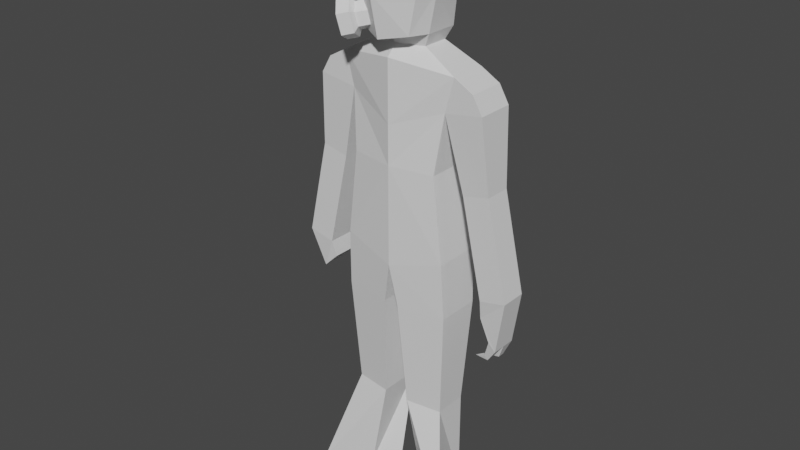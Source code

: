 # Source: human_base.blend  (saved by Blender 3.6.13; exported with 4.5.12 LTS)
import bpy
from mathutils import Matrix  # noqa: F401  (used for matrix-valued properties, if any)

bpy.ops.wm.read_factory_settings(use_empty=True)
scene = bpy.context.scene
scene.name = 'Scene'

# ---- materials (node trees are filled in below, after node groups)
mat_material = bpy.data.materials.new('Material')
mat_material.alpha_threshold = 0.0
mat_material.use_transparent_shadow = False
mat_material.roughness = 0.5
mat_material.line_color = (0.0, 0.0, 0.0, 1.0)

# ---- material node trees
mat_material.use_nodes = True; mat_material.node_tree.nodes.clear()
_N = mat_material.node_tree.nodes; _L = mat_material.node_tree.links
n0 = _N.new('ShaderNodeOutputMaterial'); n0.name = 'Material Output'; n0.location = (300, 300)
n1 = _N.new('ShaderNodeBsdfPrincipled'); n1.name = 'Principled BSDF'; n1.location = (10, 300)
n1.distribution = 'GGX'
n1.subsurface_method = 'RANDOM_WALK_SKIN'
n1.inputs[3].default_value = 1.45
n1.inputs[27].default_value = (0.0, 0.0, 0.0, 1.0)
n1.inputs[28].default_value = 1.0
_L.new(n1.outputs[0], n0.inputs[0])
n0.is_active_output = True

# ---- world
world_world = bpy.data.worlds.new('World'); scene.world = world_world
world_world.use_nodes = True; world_world.node_tree.nodes.clear()
_N = world_world.node_tree.nodes; _L = world_world.node_tree.links
n0 = _N.new('ShaderNodeOutputWorld'); n0.name = 'World Output'; n0.location = (300, 300)
n1 = _N.new('ShaderNodeBackground'); n1.name = 'Background'; n1.location = (10, 300)
n1.inputs[0].default_value = (0.05088, 0.05088, 0.05088, 1.0)
_L.new(n1.outputs[0], n0.inputs[0])
n0.is_active_output = True
world_world.color = (0.05088, 0.05088, 0.05088)
world_world.use_sun_shadow = False
world_world.sun_shadow_jitter_overblur = 0.0

# ---- meshes
me_cube = bpy.data.meshes.new('Cube')
me_cube.from_pydata([(0.2403, 0.076, 0.1675), (0.1782, 0.1, -0.2), (0.2403, -0.076, 0.1675), (0.1782, -0.1, -0.2), (-9.944e-09, -0.1317, -0.2), (9.944e-09, 0.1317, 0.2), (-9.944e-09, -0.1317, 0.2), (9.944e-09, 0.1317, -0.2), (-9.944e-09, -0.1317, -0.6), (0.2181, -0.1, -0.5412), (0.2181, 0.1, -0.5412), (9.944e-09, 0.1317, -0.6), (0.03019, -0.1185, -0.7692), (0.2265, -0.09, -0.7695), (0.2265, 0.09, -0.7695), (0.03019, 0.1185, -0.7692), (0.05414, -0.08891, -1.209), (0.2014, -0.0675, -1.209), (0.2014, 0.0675, -1.209), (0.05414, 0.08891, -1.209), (0.05414, -0.006394, -1.609), (0.2014, -0.0675, -1.609), (0.3052, 0.1917, -1.609), (0.1362, 0.07983, -1.609), (0.2043, -0.076, 0.03252), (0.2043, 0.076, 0.03252), (9.944e-09, 0.1317, -0.04365), (-9.944e-09, -0.1317, -0.04365), (0.3574, -0.076, 0.05635), (0.3178, -0.076, 0.1245), (0.3178, 0.076, 0.1245), (0.3574, 0.076, 0.05635), (0.2734, 0.0532, -0.2639), (0.2734, -0.0532, -0.2639), (0.3806, 0.0532, -0.2401), (0.3806, -0.0532, -0.2401), (0.3603, 0.0532, -0.6544), (0.3603, -0.0532, -0.6544), (0.4674, 0.0532, -0.6305), (0.4674, -0.0532, -0.6305), (0.3476, 0.04183, -0.7214), (0.3476, -0.06457, -0.7214), (0.408, 0.04183, -0.7806), (0.408, -0.06457, -0.7806), (0.1003, 0.0532, 0.24), (0.1003, -0.0532, 0.24), (6.961e-09, 0.0922, 0.24), (-6.961e-09, -0.0922, 0.24), (0.1003, 0.0532, 0.24), (0.1003, -0.0532, 0.24), (6.961e-09, 0.0922, 0.24), (-6.961e-09, -0.0922, 0.24), (0.1254, 0.0665, 0.29), (0.1254, -0.0665, 0.29), (8.701e-09, 0.1153, 0.29), (-8.701e-09, -0.1153, 0.29), (0.1254, 0.0665, 0.6515), (0.1254, -0.0665, 0.6102), (5.031e-09, 0.06663, 0.69), (-8.701e-09, -0.1153, 0.6102), (1.387e-08, 0.1837, 0.2747), (0.09381, 0.135, 0.29), (1.387e-08, 0.1837, 0.6257), (0.1254, 0.135, 0.6001), (-1.039e-08, -0.1376, 0.44), (8.701e-09, 0.1153, 0.49), (0.1527, 0.06131, 0.44), (0.1418, -0.0665, 0.44), (1.675e-08, 0.2218, 0.44), (0.1254, 0.135, 0.44), (-0.2403, 0.076, 0.1675), (-0.1782, 0.1, -0.2), (-0.2403, -0.076, 0.1675), (-0.1782, -0.1, -0.2), (-0.2181, -0.1, -0.5412), (-0.2181, 0.1, -0.5412), (-0.03019, -0.1185, -0.7692), (-0.2265, -0.09, -0.7695), (-0.2265, 0.09, -0.7695), (-0.03019, 0.1185, -0.7692), (-0.05414, -0.08891, -1.209), (-0.2014, -0.0675, -1.209), (-0.2014, 0.0675, -1.209), (-0.05414, 0.08891, -1.209), (-0.05414, -0.006394, -1.609), (-0.2014, -0.0675, -1.609), (-0.3052, 0.1917, -1.609), (-0.1362, 0.07983, -1.609), (-0.2043, -0.076, 0.03252), (-0.2043, 0.076, 0.03252), (-0.3574, -0.076, 0.05635), (-0.3178, -0.076, 0.1245), (-0.3178, 0.076, 0.1245), (-0.3574, 0.076, 0.05635), (-0.2734, 0.0532, -0.2639), (-0.2734, -0.0532, -0.2639), (-0.3806, 0.0532, -0.2401), (-0.3806, -0.0532, -0.2401), (-0.3603, 0.0532, -0.6544), (-0.3603, -0.0532, -0.6544), (-0.4674, 0.0532, -0.6305), (-0.4674, -0.0532, -0.6305), (-0.3576, 0.04183, -0.7314), (-0.3576, -0.06457, -0.7314), (-0.428, 0.04183, -0.8506), (-0.428, -0.06457, -0.8506), (-0.1003, 0.0532, 0.24), (-0.1003, -0.0532, 0.24), (-0.1003, 0.0532, 0.24), (-0.1003, -0.0532, 0.24), (-0.1254, 0.0665, 0.29), (-0.1254, -0.0665, 0.29), (-0.1254, 0.0665, 0.6515), (-0.1254, -0.0665, 0.6102), (-0.09381, 0.135, 0.29), (-0.1254, 0.135, 0.6001), (-0.1527, 0.06131, 0.44), (-0.1418, -0.0665, 0.44), (-0.1254, 0.135, 0.44), (-0.3978, 0.04183, -0.821), (-0.3978, -0.06457, -0.821), (-0.3978, -0.01137, -0.821), (-0.428, -0.01137, -0.8506), (-0.3576, -0.01137, -0.7314), (-0.3879, 0.02853, -0.9067), (-0.3728, 0.02853, -0.8919), (-0.3728, 0.001932, -0.8919), (-0.3879, 0.001932, -0.9067), (-0.3863, -0.05127, -0.8984), (-0.4014, -0.05127, -0.9132), (-0.3254, 0.01523, -0.915), (-0.4014, -0.02467, -0.9132), (-0.3863, -0.02467, -0.8984), (-0.3489, -0.03797, -0.9315)], [], [(6, 2, 45, 47), (0, 2, 29, 30), (3, 4, 8, 9), (26, 5, 0, 25), (24, 2, 6, 27), (11, 10, 14, 15), (4, 7, 11, 8), (7, 1, 10, 11), (1, 3, 9, 10), (12, 15, 19, 16), (9, 8, 12, 13), (8, 11, 15, 12), (10, 9, 13, 14), (16, 19, 23, 20), (14, 13, 17, 18), (15, 14, 18, 19), (13, 12, 16, 17), (20, 23, 22, 21), (18, 17, 21, 22), (19, 18, 22, 23), (17, 16, 20, 21), (3, 24, 27, 4), (7, 26, 25, 1), (1, 25, 24, 3), (31, 30, 29, 28), (2, 24, 28, 29), (25, 0, 30, 31), (25, 31, 34, 32), (32, 34, 38, 36), (31, 28, 35, 34), (24, 25, 32, 33), (28, 24, 33, 35), (39, 37, 41, 43), (34, 35, 39, 38), (35, 33, 37, 39), (33, 32, 36, 37), (41, 40, 42, 43), (37, 36, 40, 41), (36, 38, 42, 40), (38, 39, 43, 42), (46, 47, 51, 50), (0, 5, 46, 44), (5, 6, 47, 46), (2, 0, 44, 45), (48, 50, 54, 52), (44, 46, 50, 48), (47, 45, 49, 51), (45, 44, 48, 49), (65, 64, 59, 58), (51, 49, 53, 55), (49, 48, 52, 53), (50, 51, 55, 54), (58, 59, 57, 56), (66, 52, 61, 69), (64, 67, 57, 59), (67, 66, 56, 57), (69, 68, 62, 63), (52, 54, 60, 61), (65, 58, 62, 68), (58, 56, 63, 62), (54, 65, 68, 60), (61, 60, 68, 69), (53, 52, 66, 67), (55, 53, 67, 64), (56, 66, 69, 63), (54, 55, 64, 65), (6, 47, 107, 72), (70, 92, 91, 72), (73, 74, 8, 4), (26, 89, 70, 5), (88, 27, 6, 72), (11, 79, 78, 75), (7, 11, 75, 71), (71, 75, 74, 73), (76, 80, 83, 79), (74, 77, 76, 8), (8, 76, 79, 11), (75, 78, 77, 74), (80, 84, 87, 83), (78, 82, 81, 77), (79, 83, 82, 78), (77, 81, 80, 76), (84, 85, 86, 87), (82, 86, 85, 81), (83, 87, 86, 82), (81, 85, 84, 80), (73, 4, 27, 88), (7, 71, 89, 26), (71, 73, 88, 89), (93, 90, 91, 92), (72, 91, 90, 88), (89, 93, 92, 70), (89, 94, 96, 93), (94, 98, 100, 96), (93, 96, 97, 90), (88, 95, 94, 89), (90, 97, 95, 88), (101, 105, 120, 103, 99), (96, 100, 101, 97), (97, 101, 99, 95), (95, 99, 98, 94), (103, 120, 121, 123), (99, 103, 123, 102, 98), (98, 102, 119, 104, 100), (100, 104, 122, 105, 101), (70, 106, 46, 5), (72, 107, 106, 70), (108, 110, 54, 50), (106, 108, 50, 46), (47, 51, 109, 107), (107, 109, 108, 106), (51, 55, 111, 109), (109, 111, 110, 108), (58, 112, 113, 59), (116, 118, 114, 110), (64, 59, 113, 117), (117, 113, 112, 116), (118, 115, 62, 68), (110, 114, 60, 54), (58, 62, 115, 112), (114, 118, 68, 60), (111, 117, 116, 110), (55, 64, 117, 111), (112, 115, 118, 116), (104, 119, 125, 124), (123, 121, 119, 102), (121, 120, 128, 132), (126, 127, 130), (121, 122, 127, 126), (119, 121, 126, 125), (122, 104, 124, 127), (122, 121, 132, 131), (125, 126, 130), (127, 124, 130), (124, 125, 130), (132, 128, 133), (105, 122, 131, 129), (120, 105, 129, 128), (131, 132, 133), (128, 129, 133), (129, 131, 133)])
_uv = me_cube.uv_layers.new(name='UVMap')
_uv.uv.foreach_set('vector', [0.54, 0.7974, 0.5237, 0.8899, 0.5071, 0.8327, 0.5211, 0.7948, 0.469, 0.8945, 0.5237, 0.8899, 0.5287, 0.9222, 0.474, 0.9268, 0.4877, 0.1405, 0.5544, 0.1507, 0.5305, 0.3, 0.4524, 0.2655, 0.1769, 0.1067, 0.1769, 0.01452, 0.2678, 0.02765, 0.2542, 0.0787, 0.4917, 0.05255, 0.4864, 6.94e-09, 0.5783, 0.001332, 0.5637, 0.09229, 0.1769, 0.317, 0.2594, 0.2953, 0.2626, 0.3817, 0.1883, 0.3812, 0.8973, 4.883e-05, 0.997, 0.0, 0.997, 0.1513, 0.8973, 0.1514, 0.1769, 0.1658, 0.2443, 0.1663, 0.2594, 0.2953, 0.1769, 0.317, 0.8173, 0.09023, 0.8929, 0.08796, 0.8973, 0.2164, 0.8217, 0.2187, 0.9025, 0.2157, 0.9922, 0.2156, 0.9812, 0.3824, 0.9139, 0.3824, 0.4524, 0.2655, 0.5305, 0.3, 0.509, 0.3616, 0.4356, 0.3504, 0.8973, 0.1514, 0.997, 0.1513, 0.9922, 0.2156, 0.9025, 0.2157, 0.8217, 0.2187, 0.8973, 0.2164, 0.8963, 0.3027, 0.8282, 0.3048, 0.9139, 0.3824, 0.9812, 0.3824, 0.9784, 0.5344, 0.9452, 0.5337, 0.8282, 0.3048, 0.8963, 0.3027, 0.8927, 0.4696, 0.8416, 0.4711, 0.1883, 0.3812, 0.2626, 0.3817, 0.2531, 0.5484, 0.1974, 0.5481, 0.4356, 0.3504, 0.509, 0.3616, 0.4737, 0.5249, 0.4186, 0.5165, 0.3206, 0.6995, 0.3044, 0.7414, 0.2615, 0.805, 0.2603, 0.6995, 0.8416, 0.4711, 0.8927, 0.4696, 0.8973, 0.6208, 0.8003, 0.6224, 0.1974, 0.5481, 0.2531, 0.5484, 0.2924, 0.6978, 0.2284, 0.6995, 0.4186, 0.5165, 0.4737, 0.5249, 0.4496, 0.6756, 0.3947, 0.6658, 0.4877, 0.1405, 0.4917, 0.05255, 0.5637, 0.09229, 0.5544, 0.1507, 0.1769, 0.1658, 0.1769, 0.1067, 0.2542, 0.0787, 0.2443, 0.1663, 0.8173, 0.09023, 0.824, 0.001721, 0.8814, 7.449e-09, 0.8929, 0.08796, 0.7031, 0.6482, 0.7031, 0.623, 0.7606, 0.6239, 0.7606, 0.6492, 0.4864, 6.94e-09, 0.4917, 0.05255, 0.436, 0.0345, 0.4548, 0.01144, 0.2542, 0.0787, 0.2678, 0.02765, 0.2971, 0.04393, 0.3121, 0.06969, 0.2542, 0.0787, 0.3121, 0.06969, 0.3209, 0.1821, 0.2804, 0.1911, 0.2804, 0.1911, 0.3209, 0.1821, 0.3538, 0.3298, 0.3132, 0.3388, 0.7031, 0.6482, 0.7606, 0.6492, 0.7504, 0.7609, 0.7101, 0.7602, 0.4113, 0.6899, 0.4688, 0.6899, 0.4607, 0.8027, 0.4204, 0.8027, 0.436, 0.0345, 0.4917, 0.05255, 0.4482, 0.1595, 0.4095, 0.1441, 0.3538, 0.2847, 0.3924, 0.3, 0.3931, 0.3256, 0.367, 0.3441, 0.7101, 0.7602, 0.7504, 0.7609, 0.7489, 0.9075, 0.7086, 0.9068, 0.4095, 0.1441, 0.4482, 0.1595, 0.3924, 0.3, 0.3538, 0.2847, 0.4204, 0.8027, 0.4607, 0.8027, 0.4613, 0.9512, 0.4211, 0.9512, 0.4167, 0.9764, 0.4569, 0.9764, 0.4574, 0.9994, 0.4171, 0.9994, 0.4211, 0.9512, 0.4613, 0.9512, 0.4569, 0.9764, 0.4167, 0.9764, 0.3132, 0.3388, 0.3538, 0.3298, 0.3313, 0.3867, 0.3084, 0.3643, 0.7086, 0.9068, 0.7489, 0.9075, 0.7516, 0.965, 0.7114, 0.9643, 0.4688, 0.6899, 0.4688, 0.6899, 0.4688, 0.6899, 0.4688, 0.6899, 0.2678, 0.02765, 0.1769, 0.01452, 0.1769, -1.692e-08, 0.2148, 0.0005822, 0.7757, 0.623, 0.7757, 0.7226, 0.7606, 0.7077, 0.7606, 0.6379, 0.5237, 0.8899, 0.469, 0.8945, 0.4688, 0.8359, 0.5071, 0.8327, 0.6745, 0.7753, 0.6751, 0.7373, 0.6944, 0.7373, 0.6936, 0.7848, 0.4688, 0.6899, 0.4688, 0.6899, 0.4688, 0.6899, 0.4688, 0.6899, 0.4688, 0.6899, 0.4688, 0.6899, 0.4688, 0.6899, 0.4688, 0.6899, 0.4688, 0.6899, 0.4688, 0.6899, 0.4688, 0.6899, 0.4688, 0.6899, 0.6374, 0.7674, 0.54, 0.772, 0.5579, 0.7096, 0.6304, 0.6899, 0.2067, 0.8398, 0.1687, 0.8404, 0.1592, 0.8213, 0.2067, 0.8205, 0.07129, 0.8553, 0.03105, 0.8554, 0.02622, 0.8362, 0.07653, 0.8361, 0.6149, 0.8597, 0.5458, 0.8494, 0.54, 0.8294, 0.6263, 0.8422, 0.3025, 0.8759, 0.2933, 0.9501, 0.2479, 0.928, 0.2529, 0.8756, 0.02831, 0.7791, 0.02622, 0.8362, -2.924e-10, 0.8366, 0.0001685, 0.7795, 0.2067, 0.7634, 0.153, 0.7646, 0.1592, 0.7003, 0.2067, 0.6995, 0.07654, 0.7791, 0.02831, 0.7791, 0.02584, 0.6995, 0.07619, 0.715, 0.2479, 0.9114, 0.2005, 0.9101, 0.2005, 0.8404, 0.2479, 0.8509, 0.0446, 0.8554, 0.02617, 0.9028, 7.789e-12, 0.9028, 0.01873, 0.8673, 0.6374, 0.7674, 0.6304, 0.6899, 0.6706, 0.7204, 0.6745, 0.7921, 0.3025, 0.8759, 0.2529, 0.8756, 0.2479, 0.8563, 0.2964, 0.8404, 0.6263, 0.8422, 0.6374, 0.7674, 0.6745, 0.7921, 0.651, 0.8518, 0.236, 0.9681, 0.2005, 0.9731, 0.2005, 0.9101, 0.2479, 0.9114, 0.07653, 0.8361, 0.02622, 0.8362, 0.02831, 0.7791, 0.07654, 0.7791, 0.2067, 0.8205, 0.1592, 0.8213, 0.153, 0.7646, 0.2067, 0.7634, 0.02584, 0.6995, 0.02831, 0.7791, 0.0001685, 0.7795, 5.074e-09, 0.719, 0.6263, 0.8422, 0.54, 0.8294, 0.54, 0.772, 0.6374, 0.7674, 0.54, 0.7974, 0.5211, 0.7948, 0.5071, 0.7593, 0.5237, 0.7142, 0.469, 0.7187, 0.474, 0.6944, 0.5287, 0.6899, 0.5237, 0.7142, 0.6208, 0.1618, 0.6154, 0.2916, 0.5305, 0.3, 0.5544, 0.1507, 0.1769, 0.1067, 0.09956, 0.0787, 0.08593, 0.02765, 0.1769, 0.01452, 0.6444, 0.07699, 0.5637, 0.09229, 0.5783, 0.001332, 0.666, 0.02875, 0.1769, 0.317, 0.1655, 0.3812, 0.09116, 0.3817, 0.09434, 0.2953, 0.1769, 0.1658, 0.1769, 0.317, 0.09434, 0.2953, 0.1095, 0.1663, 0.783, 0.09018, 0.7787, 0.2188, 0.7031, 0.2165, 0.7073, 0.08789, 0.9917, 0.5989, 0.9802, 0.7657, 0.913, 0.7656, 0.902, 0.5988, 0.6154, 0.2916, 0.6049, 0.3775, 0.5316, 0.3652, 0.5305, 0.3, 0.997, 0.5345, 0.9917, 0.5989, 0.902, 0.5988, 0.8973, 0.5344, 0.7787, 0.2188, 0.7722, 0.305, 0.7041, 0.3029, 0.7031, 0.2165, 0.9802, 0.7657, 0.949, 0.9169, 0.9155, 0.9179, 0.913, 0.7656, 0.7722, 0.305, 0.7588, 0.4713, 0.7077, 0.4697, 0.7041, 0.3029, 0.1655, 0.3812, 0.1564, 0.5481, 0.1007, 0.5484, 0.09116, 0.3817, 0.6049, 0.3775, 0.5691, 0.5406, 0.5142, 0.5314, 0.5316, 0.3652, 0.07654, 0.8554, 0.1369, 0.8554, 0.1356, 0.9609, 0.09275, 0.8973, 0.7588, 0.4713, 0.8003, 0.623, 0.7031, 0.621, 0.7077, 0.4697, 0.1564, 0.5481, 0.1253, 0.6995, 0.0614, 0.6978, 0.1007, 0.5484, 0.5691, 0.5406, 0.5452, 0.6899, 0.49, 0.6821, 0.5142, 0.5314, 0.6208, 0.1618, 0.5544, 0.1507, 0.5637, 0.09229, 0.6444, 0.07699, 0.1769, 0.1658, 0.1095, 0.1663, 0.09956, 0.0787, 0.1769, 0.1067, 0.783, 0.09018, 0.7073, 0.08789, 0.7189, 1.897e-08, 0.7764, 0.001738, 0.8579, 0.6478, 0.8003, 0.6485, 0.8003, 0.6231, 0.8579, 0.6224, 0.666, 0.02875, 0.6923, 0.04945, 0.7031, 0.07725, 0.6444, 0.07699, 0.09956, 0.0787, 0.04163, 0.06969, 0.05663, 0.04393, 0.08593, 0.02765, 0.09956, 0.0787, 0.07341, 0.1911, 0.03286, 0.1821, 0.04163, 0.06969, 0.07341, 0.1911, 0.04055, 0.3388, 0.0, 0.3298, 0.03286, 0.1821, 0.8579, 0.6478, 0.8504, 0.7599, 0.8101, 0.7604, 0.8003, 0.6485, 0.4113, 0.6899, 0.4019, 0.8029, 0.3617, 0.8029, 0.3538, 0.6899, 0.7031, 0.07725, 0.694, 0.1897, 0.6525, 0.1922, 0.6444, 0.07699, 0.7031, 0.3406, 0.6719, 0.3929, 0.6624, 0.38, 0.6529, 0.3672, 0.6616, 0.3431, 0.8504, 0.7599, 0.8515, 0.9068, 0.8112, 0.9073, 0.8101, 0.7604, 0.694, 0.1897, 0.7031, 0.3406, 0.6616, 0.3431, 0.6525, 0.1922, 0.4019, 0.8029, 0.401, 0.9517, 0.3608, 0.9516, 0.3617, 0.8029, 0.4054, 0.9768, 0.4051, 0.9884, 0.385, 0.9884, 0.3853, 0.9768, 0.401, 0.9517, 0.4054, 0.9768, 0.3853, 0.9768, 0.3652, 0.9768, 0.3608, 0.9516, 0.04055, 0.3388, 0.04534, 0.3643, 0.03392, 0.3755, 0.02249, 0.3867, 0.0, 0.3298, 0.8515, 0.9068, 0.8483, 0.9641, 0.8282, 0.9644, 0.808, 0.9646, 0.8112, 0.9073, 0.08593, 0.02765, 0.1389, 0.0005822, 0.1769, -1.692e-08, 0.1769, 0.01452, 0.5237, 0.7142, 0.5071, 0.7593, 0.4688, 0.7625, 0.469, 0.7187, 0.6745, 0.6993, 0.6936, 0.6899, 0.6944, 0.7373, 0.6751, 0.7373, 0.4688, 0.6899, 0.4688, 0.6899, 0.4688, 0.6899, 0.4688, 0.6899, 0.4688, 0.6899, 0.4688, 0.6899, 0.4688, 0.6899, 0.4688, 0.6899, 0.4688, 0.6899, 0.4688, 0.6899, 0.4688, 0.6899, 0.4688, 0.6899, 0.2067, 0.8398, 0.2067, 0.8205, 0.2541, 0.8213, 0.2446, 0.8404, 0.08173, 0.8553, 0.07655, 0.8361, 0.1269, 0.8362, 0.122, 0.8554, 0.3025, 0.8759, 0.3441, 0.8845, 0.3391, 0.937, 0.2933, 0.9501, 0.1248, 0.7792, 0.1529, 0.7795, 0.153, 0.8365, 0.1269, 0.8362, 0.2067, 0.7634, 0.2067, 0.6995, 0.2541, 0.7003, 0.2603, 0.7646, 0.07654, 0.7792, 0.0768, 0.715, 0.1272, 0.6995, 0.1248, 0.7792, 0.153, 0.9114, 0.153, 0.8509, 0.2005, 0.8404, 0.2005, 0.9101, 0.0446, 0.9503, 0.01873, 0.9383, 7.789e-12, 0.9028, 0.02617, 0.9028, 0.3025, 0.8759, 0.2964, 0.8404, 0.3391, 0.8652, 0.3441, 0.8845, 0.165, 0.9681, 0.153, 0.9114, 0.2005, 0.9101, 0.2005, 0.9731, 0.07655, 0.8361, 0.07654, 0.7792, 0.1248, 0.7792, 0.1269, 0.8362, 0.2067, 0.8205, 0.2067, 0.7634, 0.2603, 0.7646, 0.2541, 0.8213, 0.1272, 0.6995, 0.153, 0.719, 0.1529, 0.7795, 0.1248, 0.7792, 0.02249, 0.3867, 0.03392, 0.3755, 0.03392, 0.3755, 0.02249, 0.3867, 0.3853, 0.9768, 0.385, 0.9884, 0.3649, 0.9884, 0.3652, 0.9768, 0.385, 0.9884, 0.4051, 0.9884, 0.4051, 0.9884, 0.385, 0.9884, 0.385, 0.9884, 0.3847, 1.0, 0.3748, 0.9942, 0.385, 0.9884, 0.3847, 1.0, 0.3847, 1.0, 0.385, 0.9884, 0.3649, 0.9884, 0.385, 0.9884, 0.385, 0.9884, 0.3649, 0.9884, 0.8282, 0.9644, 0.8483, 0.9641, 0.8483, 0.9641, 0.8282, 0.9644, 0.3847, 1.0, 0.385, 0.9884, 0.385, 0.9884, 0.3847, 1.0, 0.3649, 0.9884, 0.385, 0.9884, 0.3748, 0.9942, 0.8282, 0.9644, 0.8483, 0.9641, 0.8382, 0.9643, 0.02249, 0.3867, 0.03392, 0.3755, 0.0282, 0.3811, 0.385, 0.9884, 0.4051, 0.9884, 0.3949, 0.9942, 0.808, 0.9646, 0.8282, 0.9644, 0.8282, 0.9644, 0.808, 0.9646, 0.6624, 0.38, 0.6719, 0.3929, 0.6719, 0.3929, 0.6624, 0.38, 0.3847, 1.0, 0.385, 0.9884, 0.3949, 0.9942, 0.6624, 0.38, 0.6719, 0.3929, 0.6672, 0.3865, 0.808, 0.9646, 0.8282, 0.9644, 0.8181, 0.9645])
me_cube.materials.append(mat_material)
me_cube.use_mirror_vertex_groups = False
me_cube.update()
me_cylinder = bpy.data.meshes.new('Cylinder')
me_cylinder.from_pydata([(0.0, 0.05, -0.05), (0.0, 0.05, 0.05), (0.0433, 0.025, -0.05), (0.0433, 0.025, 0.05), (0.0433, -0.025, -0.05), (0.0433, -0.025, 0.05), (0.0, -0.05, -0.05), (0.0, -0.05, 0.05), (-0.0433, -0.025, -0.05), (-0.0433, -0.025, 0.05), (-0.0433, 0.025, -0.05), (-0.0433, 0.025, 0.05)], [], [(0, 1, 3, 2), (2, 3, 5, 4), (4, 5, 7, 6), (6, 7, 9, 8), (3, 1, 11, 9, 7, 5), (8, 9, 11, 10), (10, 11, 1, 0), (0, 2, 4, 6, 8, 10)])
_uv = me_cylinder.uv_layers.new(name='UVMap')
_uv.uv.foreach_set('vector', [1.0, 0.5, 1.0, 1.0, 0.8333, 1.0, 0.8333, 0.5, 0.8333, 0.5, 0.8333, 1.0, 0.6667, 1.0, 0.6667, 0.5, 0.6667, 0.5, 0.6667, 1.0, 0.5, 1.0, 0.5, 0.5, 0.5, 0.5, 0.5, 1.0, 0.3333, 1.0, 0.3333, 0.5, 0.4578, 0.37, 0.25, 0.49, 0.04215, 0.37, 0.04215, 0.13, 0.25, 0.01, 0.4578, 0.13, 0.3333, 0.5, 0.3333, 1.0, 0.1667, 1.0, 0.1667, 0.5, 0.1667, 0.5, 0.1667, 1.0, -8.941e-08, 1.0, -8.941e-08, 0.5, 0.75, 0.49, 0.9578, 0.37, 0.9578, 0.13, 0.75, 0.01, 0.5422, 0.13, 0.5422, 0.37])
me_cylinder.update()
me_cylinder_002 = bpy.data.meshes.new('Cylinder.002')
me_cylinder_002.from_pydata([(2.474e-10, -2.328e-10, -0.0725), (1.455e-10, -1.164e-10, 0.0325), (-3.783e-10, 0.05, -0.0325), (0.0, 0.05, 0.0125), (0.0433, 0.025, -0.0325), (0.0433, 0.025, 0.0125), (0.0433, -0.025, -0.0325), (0.0433, -0.025, 0.0125), (-3.783e-10, -0.05, -0.0325), (0.0, -0.05, 0.0125), (-0.0433, -0.025, -0.0325), (-0.0433, -0.025, 0.0125), (-0.0433, 0.025, -0.0325), (-0.0433, 0.025, 0.0125)], [], [(0, 2, 4), (1, 5, 3), (2, 3, 5, 4), (0, 4, 6), (1, 7, 5), (4, 5, 7, 6), (0, 6, 8), (1, 9, 7), (6, 7, 9, 8), (0, 8, 10), (1, 11, 9), (8, 9, 11, 10), (0, 10, 12), (1, 13, 11), (10, 11, 13, 12), (0, 12, 2), (1, 3, 13), (12, 13, 3, 2)])
_uv = me_cylinder_002.uv_layers.new(name='UVMap')
_uv.uv.foreach_set('vector', [0.75, 0.25, 0.75, 0.49, 0.9578, 0.37, 0.25, 0.25, 0.4578, 0.37, 0.25, 0.49, 1.0, 0.5, 1.0, 1.0, 0.8333, 1.0, 0.8333, 0.5, 0.75, 0.25, 0.9578, 0.37, 0.9578, 0.13, 0.25, 0.25, 0.4578, 0.13, 0.4578, 0.37, 0.8333, 0.5, 0.8333, 1.0, 0.6667, 1.0, 0.6667, 0.5, 0.75, 0.25, 0.9578, 0.13, 0.75, 0.01, 0.25, 0.25, 0.25, 0.01, 0.4578, 0.13, 0.6667, 0.5, 0.6667, 1.0, 0.5, 1.0, 0.5, 0.5, 0.75, 0.25, 0.75, 0.01, 0.5422, 0.13, 0.25, 0.25, 0.04215, 0.13, 0.25, 0.01, 0.5, 0.5, 0.5, 1.0, 0.3333, 1.0, 0.3333, 0.5, 0.75, 0.25, 0.5422, 0.13, 0.5422, 0.37, 0.25, 0.25, 0.04215, 0.37, 0.04215, 0.13, 0.3333, 0.5, 0.3333, 1.0, 0.1667, 1.0, 0.1667, 0.5, 0.75, 0.25, 0.5422, 0.37, 0.75, 0.49, 0.25, 0.25, 0.25, 0.49, 0.04215, 0.37, 0.1667, 0.5, 0.1667, 1.0, -8.941e-08, 1.0, -8.941e-08, 0.5])
me_cylinder_002.update()
arm_armature_001 = bpy.data.armatures.new('Armature.001')  # bones are not reproduced

# ---- objects
ob_body = bpy.data.objects.new('Body', me_cube)
ob_armature = bpy.data.objects.new('Armature', arm_armature_001)
ob_cylinder = bpy.data.objects.new('Cylinder', me_cylinder)
ob_cylinder_001 = bpy.data.objects.new('Cylinder.001', me_cylinder_002)

# ---- transforms, parenting, visibility, modifiers, constraints
ob_body.parent = ob_armature
ob_body.location = (0.0, 0.0, 0.0)
ob_body.rotation_euler = (0.0, -0.0, 3.142)
ob_body.lock_rotations_4d = False
ob_body.empty_display_type = 'ARROWS'
ob_body.lineart.crease_threshold = 0.0
_vg = ob_body.vertex_groups.new(name='Spine')
for _i, _w in zip([1, 3, 4, 7, 8, 9, 10, 11, 12, 15, 24, 25, 26, 27, 71, 73, 74, 75, 76, 79, 88, 89], [0.818, 0.803, 0.9162, 0.9184, 0.814, 0.1078, 0.1006, 0.8082, 0.08609, 0.086, 0.002334, 0.007806, 0.1302, 0.113, 0.818, 0.803, 0.1078, 0.1006, 0.08609, 0.086, 0.002334, 0.007806]): _vg.add([_i], _w, 'REPLACE')
_vg = ob_body.vertex_groups.new(name='Spine.001')
for _i, _w in zip([0, 2, 3, 4, 5, 6, 7, 24, 25, 26, 27, 44, 45, 46, 47, 70, 72, 73, 88, 89, 106, 107], [0.05634, 0.01316, 0.0189, 0.04795, 0.8821, 0.8185, 0.05685, 0.02078, 0.04322, 0.7293, 0.7687, 0.6237, 0.2893, 0.9155, 0.8144, 0.05634, 0.01316, 0.0189, 0.02078, 0.04322, 0.6237, 0.2893]): _vg.add([_i], _w, 'REPLACE')
_vg = ob_body.vertex_groups.new(name='Neck')
for _i, _w in zip([48, 49, 50, 51, 52, 53, 54, 55, 60, 61, 63, 64, 65, 66, 67, 68, 69, 108, 109, 110, 111, 114, 115, 116, 117, 118], [0.6555, 0.6582, 0.7135, 0.7337, 0.4933, 0.4937, 0.5037, 0.5085, 0.4205, 0.4424, 0.007219, 0.06627, 0.08231, 0.08808, 0.08334, 0.1053, 0.09296, 0.6555, 0.6582, 0.4933, 0.4937, 0.4424, 0.007219, 0.08808, 0.08334, 0.09296]): _vg.add([_i], _w, 'REPLACE')
_vg = ob_body.vertex_groups.new(name='Head')
for _i, _w in zip([48, 49, 50, 51, 52, 53, 54, 55, 56, 57, 58, 59, 60, 61, 62, 63, 64, 65, 66, 67, 68, 69, 108, 109, 110, 111, 112, 113, 114, 115, 116, 117, 118], [0.3445, 0.3418, 0.2865, 0.2663, 0.5067, 0.5063, 0.4963, 0.4915, 0.9879, 0.9829, 0.9946, 0.9885, 0.5795, 0.5576, 0.975, 0.9714, 0.9337, 0.9177, 0.9119, 0.9167, 0.8947, 0.907, 0.3445, 0.3418, 0.5067, 0.5063, 0.9879, 0.9829, 0.5576, 0.9714, 0.9119, 0.9167, 0.907]): _vg.add([_i], _w, 'REPLACE')
_vg = ob_body.vertex_groups.new(name='Right')
for _i, _w in zip([0, 1, 2, 3, 5, 6, 24, 25, 26, 27, 28, 29, 30, 31, 44, 45, 46, 47], [0.8747, 0.08349, 0.8956, 0.0756, 0.04944, 0.08343, 0.8678, 0.8463, 0.06331, 0.05298, 0.15, 0.5002, 0.5045, 0.1503, 0.3377, 0.6669, 0.02531, 0.08733]): _vg.add([_i], _w, 'REPLACE')
_vg = ob_body.vertex_groups.new(name='Right.001')
for _i, _w in zip([0, 2, 24, 25, 28, 29, 30, 31, 32, 33, 34, 35], [0.06604, 0.06741, 0.06513, 0.07113, 0.8424, 0.4878, 0.4835, 0.8407, 0.9739, 0.973, 0.988, 0.9885]): _vg.add([_i], _w, 'REPLACE')
_vg = ob_body.vertex_groups.new(name='Right.002')
_vg = ob_body.vertex_groups.new(name='Right.003')
for _i, _w in zip([36, 37, 38, 39, 40, 41, 42, 43], [0.989, 0.9887, 0.9836, 0.9839, 0.9971, 0.9969, 0.9985, 0.9982]): _vg.add([_i], _w, 'REPLACE')
_vg = ob_body.vertex_groups.new(name='Left')
for _i, _w in zip([5, 6, 26, 27, 46, 47, 70, 71, 72, 73, 88, 89, 90, 91, 92, 93, 106, 107], [0.04944, 0.08343, 0.06331, 0.05298, 0.02531, 0.08733, 0.8747, 0.08349, 0.8956, 0.0756, 0.8678, 0.8463, 0.15, 0.5002, 0.5045, 0.1503, 0.3377, 0.6669]): _vg.add([_i], _w, 'REPLACE')
_vg = ob_body.vertex_groups.new(name='Left.001')
for _i, _w in zip([70, 72, 88, 89, 90, 91, 92, 93, 94, 95, 96, 97], [0.06604, 0.06741, 0.06513, 0.07113, 0.8424, 0.4878, 0.4835, 0.8407, 0.9739, 0.973, 0.988, 0.9885]): _vg.add([_i], _w, 'REPLACE')
_vg = ob_body.vertex_groups.new(name='Left.002')
_vg = ob_body.vertex_groups.new(name='Left.003')
for _i, _w in zip([98, 99, 100, 101, 102, 103, 104, 105, 119, 120, 121, 122, 123, 124, 125, 126, 127, 128, 129, 130, 131, 132, 133], [0.989, 0.9887, 0.9836, 0.9839, 0.9971, 0.9969, 0.9985, 0.9982, 0.9978, 0.9975, 0.9977, 0.9984, 0.997, 0.9985, 0.9978, 0.9977, 0.9984, 0.9975, 0.9982, 0.9977, 0.9984, 0.9977, 0.9975]): _vg.add([_i], _w, 'REPLACE')
_vg = ob_body.vertex_groups.new(name='LeftLeg')
for _i, _w in zip([8, 11, 71, 73, 74, 75, 76, 77, 78, 79], [0.09041, 0.09307, 0.06856, 0.0759, 0.877, 0.8854, 0.8701, 0.9617, 0.9614, 0.8693]): _vg.add([_i], _w, 'REPLACE')
_vg = ob_body.vertex_groups.new(name='LeftLeg.001')
for _i, _w in zip([80, 81, 82, 83, 84], [0.4573, 0.02565, 0.02221, 0.4577, 0.005216]): _vg.add([_i], _w, 'REPLACE')
_vg = ob_body.vertex_groups.new(name='LeftLeg.002')
for _i, _w in zip([80, 81, 82, 83, 84, 85, 86, 87], [0.5313, 0.9508, 0.9537, 0.5317, 0.9717, 0.997, 1.007, 0.9828]): _vg.add([_i], _w, 'REPLACE')
_vg = ob_body.vertex_groups.new(name='RightLeg')
for _i, _w in zip([1, 3, 8, 9, 10, 11, 12, 13, 14, 15], [0.06856, 0.0759, 0.09041, 0.877, 0.8854, 0.09307, 0.8701, 0.9617, 0.9614, 0.8693]): _vg.add([_i], _w, 'REPLACE')
_vg = ob_body.vertex_groups.new(name='RightLeg.001')
for _i, _w in zip([16, 17, 18, 19, 20], [0.4573, 0.02565, 0.02221, 0.4577, 0.005216]): _vg.add([_i], _w, 'REPLACE')
_vg = ob_body.vertex_groups.new(name='RightLeg.002')
for _i, _w in zip([16, 17, 18, 19, 20, 21, 22, 23], [0.5313, 0.9508, 0.9537, 0.5317, 0.9717, 0.997, 1.007, 0.9828]): _vg.add([_i], _w, 'REPLACE')
_m = ob_body.modifiers.new('Armature', 'ARMATURE')
_m.object = ob_armature
ob_armature.location = (0.0, 0.0, 0.0)
ob_armature.show_in_front = True
ob_cylinder.location = (-0.0977, -0.1608, 0.3343)
ob_cylinder.rotation_euler = (1.797, 0.05144, -0.9916)
ob_cylinder.scale = (1.0, 1.0, 1.0)
ob_cylinder_001.location = (-0.1388, -0.187, 0.3231)
ob_cylinder_001.rotation_euler = (1.797, 0.05144, -0.9916)
ob_cylinder_001.scale = (1.5, 1.5, 1.0)

# ---- collection membership
scene.collection.objects.link(ob_body)
scene.collection.objects.link(ob_armature)
scene.collection.objects.link(ob_cylinder)
scene.collection.objects.link(ob_cylinder_001)

# ---- scene / render settings (as saved in the file)
scene.frame_start = 1; scene.frame_end = 250; scene.frame_set(0)
scene.render.engine = 'BLENDER_EEVEE_NEXT'
scene.cycles.sampling_pattern = 'TABULATED_SOBOL'
scene.cycles.use_light_tree = False
scene.view_settings.view_transform = 'Filmic'
bpy.context.view_layer.update()

# ---- added for rendering (the .blend has no active camera and no usable light): camera, sun
cam_auto = bpy.data.cameras.new('AutoCamera')
cam_auto.lens = 50.0
cam_auto.sensor_width = 36.0
cam_auto.clip_end = 1000.0
ob_auto_camera = bpy.data.objects.new('AutoCamera', cam_auto)
scene.collection.objects.link(ob_auto_camera)
ob_auto_camera.location = (2.32741, -2.85941, 1.40224)
ob_auto_camera.rotation_euler = (1.09748, -7.21219e-08, 0.694738)
scene.camera = ob_auto_camera
light_auto_sun = bpy.data.lights.new('AutoSun', 'SUN')
light_auto_sun.energy = 3.0
light_auto_sun.angle = 0.0523599
ob_auto_sun = bpy.data.objects.new('AutoSun', light_auto_sun)
scene.collection.objects.link(ob_auto_sun)
ob_auto_sun.rotation_euler = (0.872665, 0.174533, 0.523599)
bpy.context.view_layer.update()
